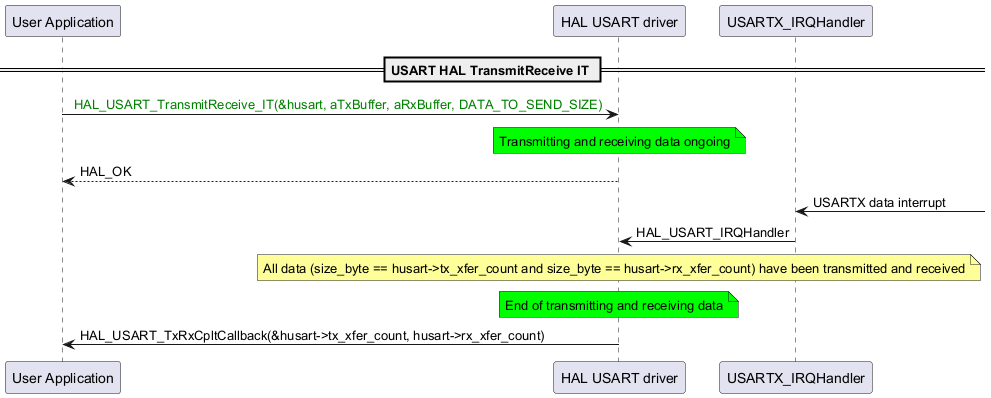

The diagram above was rendered by PlantUML. Its source (embedded in the PNG):
@startuml
participant "User Application" as p1
participant "HAL USART driver" as p2
participant "USARTX_IRQHandler" as p3

== USART HAL TransmitReceive IT ==

p1->p2: <color: green> HAL_USART_TransmitReceive_IT(&husart, aTxBuffer, aRxBuffer, DATA_TO_SEND_SIZE)
note over p2 #00FF00
Transmitting and receiving data ongoing
end note
p2-->p1: HAL_OK

p3<-: USARTX data interrupt
p3->p2: HAL_USART_IRQHandler
note over p2 #FFFF99
All data (size_byte == husart->tx_xfer_count and size_byte == husart->rx_xfer_count) have been transmitted and received
end note
note over p2 #00FF00
End of transmitting and receiving data
end note
p2->p1: HAL_USART_TxRxCpltCallback(&husart->tx_xfer_count, husart->rx_xfer_count)
@enduml